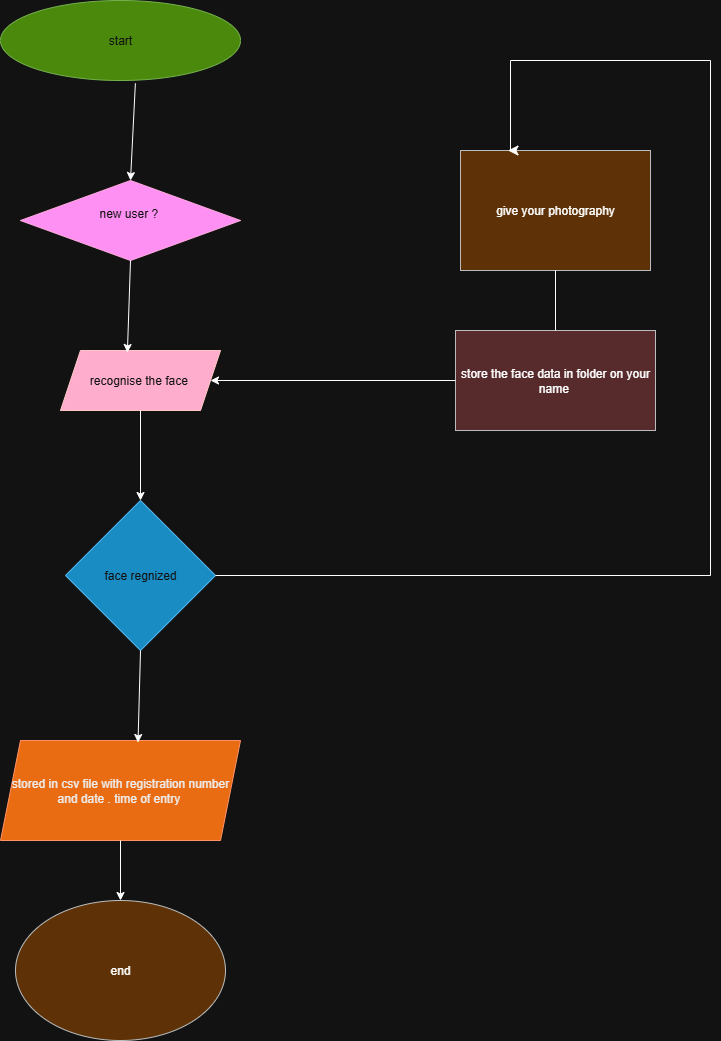

The diagram above was exported from draw.io. Its source (the exported page's mxGraphModel, read from the mxfile embedded in the PNG):
<mxGraphModel dx="3784" dy="1240" grid="1" gridSize="10" guides="1" tooltips="1" connect="1" arrows="1" fold="1" page="1" pageScale="1" pageWidth="850" pageHeight="1100" math="0" shadow="0">
  <root>
    <mxCell id="0" />
    <mxCell id="1" parent="0" />
    <mxCell id="uc1TU6D4mXk-YmCE-Ob8-1" value="start" style="ellipse;whiteSpace=wrap;html=1;fillColor=#60a917;fontColor=#ffffff;strokeColor=#2D7600;" vertex="1" parent="1">
      <mxGeometry x="-1610" y="40" width="240" height="80" as="geometry" />
    </mxCell>
    <mxCell id="uc1TU6D4mXk-YmCE-Ob8-3" value="new user ?&amp;nbsp;&lt;div&gt;&lt;br&gt;&lt;/div&gt;" style="rhombus;whiteSpace=wrap;html=1;fillColor=#d80073;fontColor=#ffffff;strokeColor=#A50040;" vertex="1" parent="1">
      <mxGeometry x="-1590" y="220" width="220" height="80" as="geometry" />
    </mxCell>
    <mxCell id="uc1TU6D4mXk-YmCE-Ob8-4" value="recognise the face&amp;nbsp;" style="shape=parallelogram;perimeter=parallelogramPerimeter;whiteSpace=wrap;html=1;fixedSize=1;fillColor=#a20025;fontColor=#ffffff;strokeColor=#6F0000;" vertex="1" parent="1">
      <mxGeometry x="-1550" y="390" width="160" height="60" as="geometry" />
    </mxCell>
    <mxCell id="uc1TU6D4mXk-YmCE-Ob8-5" value="face regnized" style="rhombus;whiteSpace=wrap;html=1;fillColor=#1ba1e2;fontColor=#ffffff;strokeColor=#006EAF;" vertex="1" parent="1">
      <mxGeometry x="-1545" y="540" width="150" height="150" as="geometry" />
    </mxCell>
    <mxCell id="uc1TU6D4mXk-YmCE-Ob8-6" value="stored in csv file with registration number and date . time of entry&amp;nbsp;" style="shape=parallelogram;perimeter=parallelogramPerimeter;whiteSpace=wrap;html=1;fixedSize=1;fillColor=#fa6800;fontColor=#000000;strokeColor=#C73500;" vertex="1" parent="1">
      <mxGeometry x="-1610" y="780" width="240" height="100" as="geometry" />
    </mxCell>
    <mxCell id="uc1TU6D4mXk-YmCE-Ob8-7" value="end" style="ellipse;whiteSpace=wrap;html=1;fillColor=#ffcc99;strokeColor=#36393d;" vertex="1" parent="1">
      <mxGeometry x="-1595" y="940" width="210" height="140" as="geometry" />
    </mxCell>
    <mxCell id="uc1TU6D4mXk-YmCE-Ob8-8" value="give your photography" style="rounded=0;whiteSpace=wrap;html=1;fillColor=#ffcc99;strokeColor=#36393d;" vertex="1" parent="1">
      <mxGeometry x="-1150" y="190" width="190" height="120" as="geometry" />
    </mxCell>
    <mxCell id="uc1TU6D4mXk-YmCE-Ob8-9" value="store the face data in folder on your name&amp;nbsp;" style="rounded=0;whiteSpace=wrap;html=1;fillColor=#ffcccc;strokeColor=#36393d;" vertex="1" parent="1">
      <mxGeometry x="-1155" y="370" width="200" height="100" as="geometry" />
    </mxCell>
    <mxCell id="uc1TU6D4mXk-YmCE-Ob8-14" value="" style="endArrow=classic;html=1;rounded=0;entryX=0.5;entryY=0;entryDx=0;entryDy=0;exitX=0.562;exitY=1.035;exitDx=0;exitDy=0;exitPerimeter=0;" edge="1" parent="1" source="uc1TU6D4mXk-YmCE-Ob8-1" target="uc1TU6D4mXk-YmCE-Ob8-3">
      <mxGeometry width="50" height="50" relative="1" as="geometry">
        <mxPoint x="-1480" y="130" as="sourcePoint" />
        <mxPoint x="-1480" y="120" as="targetPoint" />
      </mxGeometry>
    </mxCell>
    <mxCell id="uc1TU6D4mXk-YmCE-Ob8-15" value="" style="endArrow=classic;html=1;rounded=0;entryX=0.418;entryY=0.033;entryDx=0;entryDy=0;entryPerimeter=0;" edge="1" parent="1" target="uc1TU6D4mXk-YmCE-Ob8-4">
      <mxGeometry width="50" height="50" relative="1" as="geometry">
        <mxPoint x="-1480" y="300" as="sourcePoint" />
        <mxPoint x="-1560" y="290" as="targetPoint" />
      </mxGeometry>
    </mxCell>
    <mxCell id="uc1TU6D4mXk-YmCE-Ob8-16" value="" style="endArrow=classic;html=1;rounded=0;entryX=0.5;entryY=0;entryDx=0;entryDy=0;exitX=0.5;exitY=1;exitDx=0;exitDy=0;" edge="1" parent="1" source="uc1TU6D4mXk-YmCE-Ob8-4" target="uc1TU6D4mXk-YmCE-Ob8-5">
      <mxGeometry width="50" height="50" relative="1" as="geometry">
        <mxPoint x="-1620" y="500" as="sourcePoint" />
        <mxPoint x="-1570" y="450" as="targetPoint" />
      </mxGeometry>
    </mxCell>
    <mxCell id="uc1TU6D4mXk-YmCE-Ob8-17" value="" style="endArrow=classic;html=1;rounded=0;entryX=0.573;entryY=0.02;entryDx=0;entryDy=0;entryPerimeter=0;exitX=0.5;exitY=1;exitDx=0;exitDy=0;" edge="1" parent="1" source="uc1TU6D4mXk-YmCE-Ob8-5" target="uc1TU6D4mXk-YmCE-Ob8-6">
      <mxGeometry width="50" height="50" relative="1" as="geometry">
        <mxPoint x="-1630" y="710" as="sourcePoint" />
        <mxPoint x="-1580" y="660" as="targetPoint" />
      </mxGeometry>
    </mxCell>
    <mxCell id="uc1TU6D4mXk-YmCE-Ob8-18" value="" style="endArrow=classic;html=1;rounded=0;entryX=0.5;entryY=0;entryDx=0;entryDy=0;exitX=0.5;exitY=1;exitDx=0;exitDy=0;" edge="1" parent="1" source="uc1TU6D4mXk-YmCE-Ob8-6" target="uc1TU6D4mXk-YmCE-Ob8-7">
      <mxGeometry width="50" height="50" relative="1" as="geometry">
        <mxPoint x="-1590" y="940" as="sourcePoint" />
        <mxPoint x="-1540" y="890" as="targetPoint" />
      </mxGeometry>
    </mxCell>
    <mxCell id="uc1TU6D4mXk-YmCE-Ob8-19" value="" style="endArrow=classic;html=1;rounded=0;entryX=1;entryY=0.5;entryDx=0;entryDy=0;exitX=0;exitY=0.5;exitDx=0;exitDy=0;" edge="1" parent="1" source="uc1TU6D4mXk-YmCE-Ob8-9" target="uc1TU6D4mXk-YmCE-Ob8-4">
      <mxGeometry width="50" height="50" relative="1" as="geometry">
        <mxPoint x="-1250" y="480" as="sourcePoint" />
        <mxPoint x="-1200" y="430" as="targetPoint" />
      </mxGeometry>
    </mxCell>
    <mxCell id="uc1TU6D4mXk-YmCE-Ob8-20" value="" style="endArrow=none;html=1;rounded=0;entryX=0.5;entryY=1;entryDx=0;entryDy=0;exitX=0.5;exitY=0;exitDx=0;exitDy=0;" edge="1" parent="1" source="uc1TU6D4mXk-YmCE-Ob8-9" target="uc1TU6D4mXk-YmCE-Ob8-8">
      <mxGeometry width="50" height="50" relative="1" as="geometry">
        <mxPoint x="-1090" y="370" as="sourcePoint" />
        <mxPoint x="-1040" y="320" as="targetPoint" />
      </mxGeometry>
    </mxCell>
    <mxCell id="uc1TU6D4mXk-YmCE-Ob8-22" value="" style="edgeStyle=segmentEdgeStyle;endArrow=classic;html=1;curved=0;rounded=0;endSize=8;startSize=8;exitX=1;exitY=0.5;exitDx=0;exitDy=0;entryX=0.25;entryY=0;entryDx=0;entryDy=0;" edge="1" parent="1" source="uc1TU6D4mXk-YmCE-Ob8-5" target="uc1TU6D4mXk-YmCE-Ob8-8">
      <mxGeometry width="50" height="50" relative="1" as="geometry">
        <mxPoint x="-1300" y="530" as="sourcePoint" />
        <mxPoint x="-1100" y="90" as="targetPoint" />
        <Array as="points">
          <mxPoint x="-900" y="615" />
          <mxPoint x="-900" y="100" />
          <mxPoint x="-1100" y="100" />
          <mxPoint x="-1100" y="190" />
        </Array>
      </mxGeometry>
    </mxCell>
  </root>
</mxGraphModel>